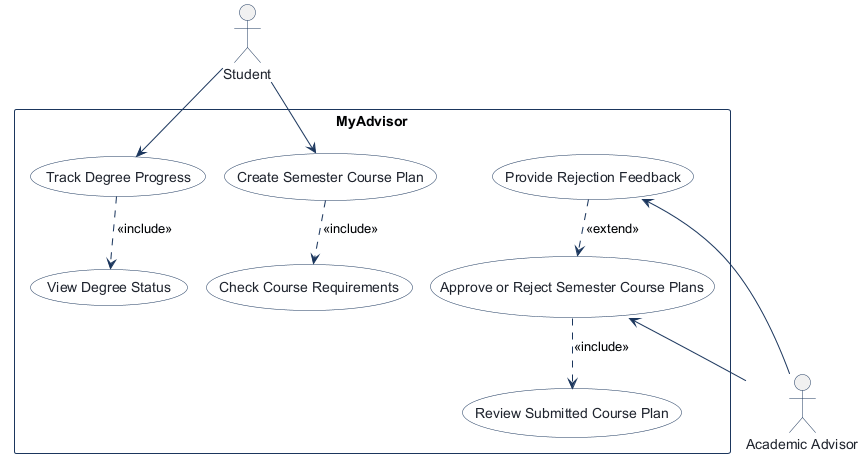

The diagram above was rendered by PlantUML. Its source (embedded in the PNG):
@startuml
!pragma layout smetana
!pragma layout smetana
skinparam shadowing false
skinparam actorBorderColor #1B365D
skinparam actorFontColor #1E232D
skinparam usecaseBackgroundColor #FFFFFF
skinparam usecaseBorderColor #1B365D
skinparam usecaseFontColor #1E232D
skinparam rectangleBorderColor #1B365D
skinparam rectangleBackgroundColor #F8FAFC
skinparam arrowColor #1B365D

actor "Student" as Student

rectangle "MyAdvisor" {
  usecase "Track Degree Progress" as Track_Degree_Progress
  usecase "View Degree Status" as View_Degree_Status
  usecase "Create Semester Course Plan" as Create_Semester_Course_Plan
  usecase "Check Course Requirements" as Check_Course_Requirements
  usecase "Approve or Reject Semester Course Plans" as Approve_or_Reject_Semester_Course_Plans
  usecase "Review Submitted Course Plan" as Review_Submitted_Course_Plan
  usecase "Provide Rejection Feedback" as Provide_Rejection_Feedback
}

actor "Academic Advisor" as Academic_Advisor

Student --> Track_Degree_Progress
Track_Degree_Progress ..> View_Degree_Status : <<include>>
Student --> Create_Semester_Course_Plan
Create_Semester_Course_Plan ..> Check_Course_Requirements : <<include>>
Approve_or_Reject_Semester_Course_Plans <-- Academic_Advisor
Approve_or_Reject_Semester_Course_Plans ..> Review_Submitted_Course_Plan : <<include>>
Provide_Rejection_Feedback <-- Academic_Advisor
Provide_Rejection_Feedback ..> Approve_or_Reject_Semester_Course_Plans : <<extend>>

@enduml